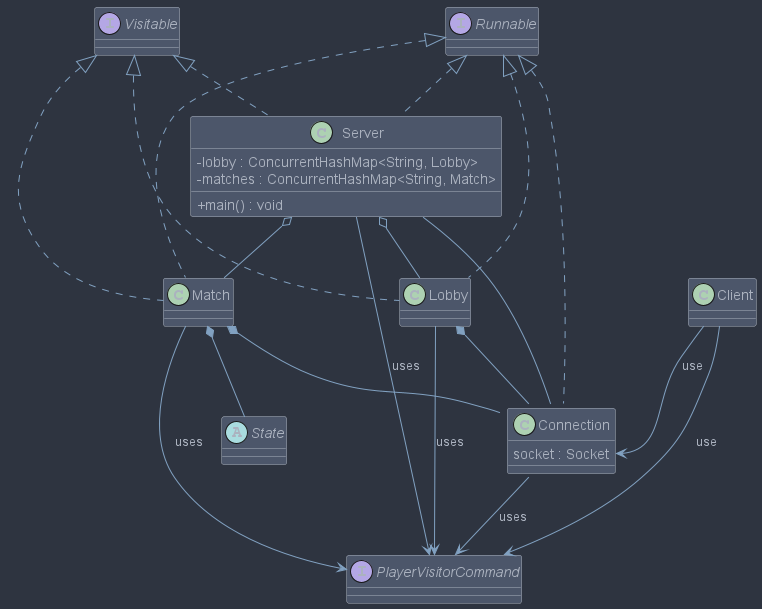

The diagram above was rendered by PlantUML. Its source (embedded in the PNG):
@startuml
skinparam classAttributeIconSize 0
!include skin.puml


interface PlayerVisitorCommand {
}

class Server implements Runnable, Visitable{
    -lobby : ConcurrentHashMap<String, Lobby>
    -matches : ConcurrentHashMap<String, Match>

    +main() : void

}
class Connection implements Runnable{
    socket : Socket
}
interface Runnable
interface Visitable
class Lobby implements Runnable, Visitable
class Match implements Runnable, Visitable
abstract class State

Server -- Connection
Lobby *-- Connection
Server o-- Lobby
Server o-- Match
Connection --> PlayerVisitorCommand : uses
Match *-- Connection

Server --> PlayerVisitorCommand : uses
Match --> PlayerVisitorCommand : uses
Lobby --> PlayerVisitorCommand : uses
Client --> PlayerVisitorCommand : use
Client --> Connection::socket : use

Match *-- State

@enduml